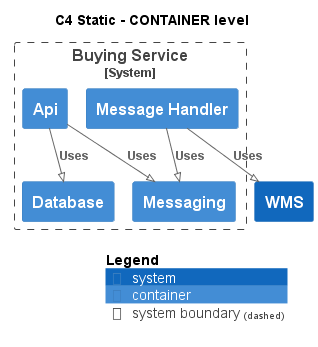

The diagram above was rendered by PlantUML. Its source (embedded in the PNG):
@startuml
!pragma layout smetana
!include ..\..\.c4s\C4_Container.puml

AddElementTag("state:new", $bgColor=green, $fontColor=#ffffff, $borderColor=green, $shadowing="False")
AddElementTag("state:changed", $bgColor=orange, $fontColor=#ffffff, $borderColor=orange, $shadowing="False")
AddElementTag("state:removed", $bgColor=red, $fontColor=#ffffff, $borderColor=red, $shadowing="False")

AddRelTag("state:new", $textColor=green, $lineColor=green)
AddRelTag("state:changed", $textColor=orange, $lineColor=orange)
AddRelTag("state:removed", $textColor=red, $lineColor=red)

SHOW_PERSON_PORTRAIT()
LAYOUT_TOP_DOWN()

skinparam linetype polyline

title C4 Static - CONTAINER level


System_Boundary(ECommercePlatform.SoftwareSystems.BuyingService, "Buying Service") {
    Container(ECommercePlatform.SoftwareSystems.BuyingService.Containers.Api, "Api", "", "")
    Container(ECommercePlatform.SoftwareSystems.BuyingService.Containers.Database, "Database", "", "")
    Container(ECommercePlatform.SoftwareSystems.BuyingService.Containers.Messaging, "Messaging", "", "")
    Container(ECommercePlatform.SoftwareSystems.BuyingService.Containers.MessageHandler, "Message Handler", "", "")
}
System(ECommercePlatform.SoftwareSystems.WMS, "WMS", "")

Rel(ECommercePlatform.SoftwareSystems.BuyingService.Containers.Api, ECommercePlatform.SoftwareSystems.BuyingService.Containers.Database, "Uses")
Rel(ECommercePlatform.SoftwareSystems.BuyingService.Containers.Api, ECommercePlatform.SoftwareSystems.BuyingService.Containers.Messaging, "Uses")
Rel(ECommercePlatform.SoftwareSystems.BuyingService.Containers.MessageHandler, ECommercePlatform.SoftwareSystems.BuyingService.Containers.Messaging, "Uses")
Rel(ECommercePlatform.SoftwareSystems.BuyingService.Containers.MessageHandler, ECommercePlatform.SoftwareSystems.WMS, "Uses")


SHOW_LEGEND()
@enduml